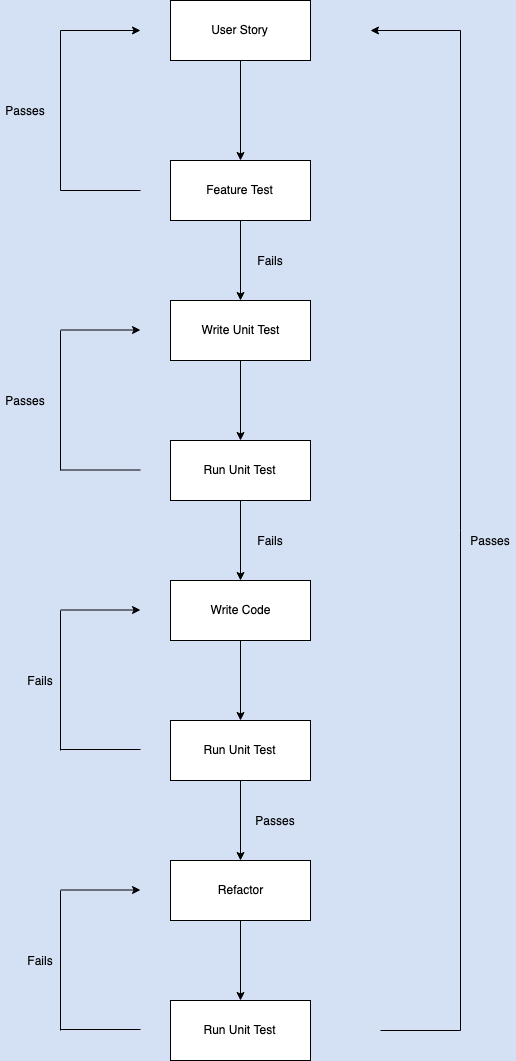

The diagram above was exported from draw.io. Its source (the exported page's mxGraphModel, read from the mxfile embedded in the PNG):
<mxGraphModel dx="1311" dy="847" grid="1" gridSize="10" guides="1" tooltips="1" connect="1" arrows="1" fold="1" page="1" pageScale="1" pageWidth="827" pageHeight="1169" background="#D4E1F5" math="0" shadow="0">
  <root>
    <mxCell id="0" />
    <mxCell id="1" parent="0" />
    <mxCell id="FWp_E1xGoQU1PD5m147K-6" value="" style="edgeStyle=orthogonalEdgeStyle;rounded=0;orthogonalLoop=1;jettySize=auto;html=1;" edge="1" parent="1" source="FWp_E1xGoQU1PD5m147K-4" target="FWp_E1xGoQU1PD5m147K-5">
      <mxGeometry relative="1" as="geometry" />
    </mxCell>
    <mxCell id="FWp_E1xGoQU1PD5m147K-4" value="User Story" style="rounded=0;whiteSpace=wrap;html=1;" vertex="1" parent="1">
      <mxGeometry x="350" y="10" width="140" height="60" as="geometry" />
    </mxCell>
    <mxCell id="FWp_E1xGoQU1PD5m147K-12" value="" style="edgeStyle=orthogonalEdgeStyle;rounded=0;orthogonalLoop=1;jettySize=auto;html=1;" edge="1" parent="1" source="FWp_E1xGoQU1PD5m147K-5" target="FWp_E1xGoQU1PD5m147K-11">
      <mxGeometry relative="1" as="geometry" />
    </mxCell>
    <mxCell id="FWp_E1xGoQU1PD5m147K-5" value="Feature Test" style="rounded=0;whiteSpace=wrap;html=1;" vertex="1" parent="1">
      <mxGeometry x="350" y="170" width="140" height="60" as="geometry" />
    </mxCell>
    <mxCell id="FWp_E1xGoQU1PD5m147K-15" value="" style="edgeStyle=orthogonalEdgeStyle;rounded=0;orthogonalLoop=1;jettySize=auto;html=1;" edge="1" parent="1" source="FWp_E1xGoQU1PD5m147K-11" target="FWp_E1xGoQU1PD5m147K-14">
      <mxGeometry relative="1" as="geometry" />
    </mxCell>
    <mxCell id="FWp_E1xGoQU1PD5m147K-11" value="Write Unit Test" style="rounded=0;whiteSpace=wrap;html=1;" vertex="1" parent="1">
      <mxGeometry x="350" y="310" width="140" height="60" as="geometry" />
    </mxCell>
    <mxCell id="FWp_E1xGoQU1PD5m147K-22" value="" style="edgeStyle=orthogonalEdgeStyle;rounded=0;orthogonalLoop=1;jettySize=auto;html=1;" edge="1" parent="1" source="FWp_E1xGoQU1PD5m147K-14" target="FWp_E1xGoQU1PD5m147K-21">
      <mxGeometry relative="1" as="geometry" />
    </mxCell>
    <mxCell id="FWp_E1xGoQU1PD5m147K-14" value="Run Unit Test" style="rounded=0;whiteSpace=wrap;html=1;" vertex="1" parent="1">
      <mxGeometry x="350" y="450" width="140" height="60" as="geometry" />
    </mxCell>
    <mxCell id="FWp_E1xGoQU1PD5m147K-26" value="" style="edgeStyle=orthogonalEdgeStyle;rounded=0;orthogonalLoop=1;jettySize=auto;html=1;" edge="1" parent="1" source="FWp_E1xGoQU1PD5m147K-21" target="FWp_E1xGoQU1PD5m147K-25">
      <mxGeometry relative="1" as="geometry" />
    </mxCell>
    <mxCell id="FWp_E1xGoQU1PD5m147K-21" value="Write Code" style="rounded=0;whiteSpace=wrap;html=1;" vertex="1" parent="1">
      <mxGeometry x="350" y="590" width="140" height="60" as="geometry" />
    </mxCell>
    <mxCell id="FWp_E1xGoQU1PD5m147K-28" value="" style="edgeStyle=orthogonalEdgeStyle;rounded=0;orthogonalLoop=1;jettySize=auto;html=1;" edge="1" parent="1" source="FWp_E1xGoQU1PD5m147K-25" target="FWp_E1xGoQU1PD5m147K-27">
      <mxGeometry relative="1" as="geometry" />
    </mxCell>
    <mxCell id="FWp_E1xGoQU1PD5m147K-25" value="Run Unit Test" style="rounded=0;whiteSpace=wrap;html=1;" vertex="1" parent="1">
      <mxGeometry x="350" y="730" width="140" height="60" as="geometry" />
    </mxCell>
    <mxCell id="FWp_E1xGoQU1PD5m147K-30" value="" style="edgeStyle=orthogonalEdgeStyle;rounded=0;orthogonalLoop=1;jettySize=auto;html=1;" edge="1" parent="1" source="FWp_E1xGoQU1PD5m147K-27" target="FWp_E1xGoQU1PD5m147K-29">
      <mxGeometry relative="1" as="geometry" />
    </mxCell>
    <mxCell id="FWp_E1xGoQU1PD5m147K-27" value="Refactor" style="rounded=0;whiteSpace=wrap;html=1;" vertex="1" parent="1">
      <mxGeometry x="350" y="870" width="140" height="60" as="geometry" />
    </mxCell>
    <mxCell id="FWp_E1xGoQU1PD5m147K-29" value="Run Unit Test" style="rounded=0;whiteSpace=wrap;html=1;" vertex="1" parent="1">
      <mxGeometry x="350" y="1010" width="140" height="60" as="geometry" />
    </mxCell>
    <mxCell id="FWp_E1xGoQU1PD5m147K-7" value="" style="endArrow=none;html=1;" edge="1" parent="1">
      <mxGeometry width="50" height="50" relative="1" as="geometry">
        <mxPoint x="240" y="200" as="sourcePoint" />
        <mxPoint x="320" y="200" as="targetPoint" />
      </mxGeometry>
    </mxCell>
    <mxCell id="FWp_E1xGoQU1PD5m147K-8" value="" style="endArrow=none;html=1;" edge="1" parent="1">
      <mxGeometry width="50" height="50" relative="1" as="geometry">
        <mxPoint x="240" y="200" as="sourcePoint" />
        <mxPoint x="240" y="40" as="targetPoint" />
        <Array as="points" />
      </mxGeometry>
    </mxCell>
    <mxCell id="FWp_E1xGoQU1PD5m147K-9" value="" style="endArrow=classic;html=1;" edge="1" parent="1">
      <mxGeometry width="50" height="50" relative="1" as="geometry">
        <mxPoint x="240" y="40" as="sourcePoint" />
        <mxPoint x="320" y="40" as="targetPoint" />
      </mxGeometry>
    </mxCell>
    <mxCell id="FWp_E1xGoQU1PD5m147K-10" value="Passes" style="text;html=1;strokeColor=none;fillColor=none;align=center;verticalAlign=middle;whiteSpace=wrap;rounded=0;" vertex="1" parent="1">
      <mxGeometry x="180" y="110" width="50" height="20" as="geometry" />
    </mxCell>
    <mxCell id="FWp_E1xGoQU1PD5m147K-13" value="Fails" style="text;html=1;strokeColor=none;fillColor=none;align=center;verticalAlign=middle;whiteSpace=wrap;rounded=0;" vertex="1" parent="1">
      <mxGeometry x="430" y="260" width="40" height="20" as="geometry" />
    </mxCell>
    <mxCell id="FWp_E1xGoQU1PD5m147K-17" value="" style="endArrow=none;html=1;" edge="1" parent="1">
      <mxGeometry width="50" height="50" relative="1" as="geometry">
        <mxPoint x="240" y="479.5" as="sourcePoint" />
        <mxPoint x="320" y="479.5" as="targetPoint" />
      </mxGeometry>
    </mxCell>
    <mxCell id="FWp_E1xGoQU1PD5m147K-18" value="" style="endArrow=classic;html=1;" edge="1" parent="1">
      <mxGeometry width="50" height="50" relative="1" as="geometry">
        <mxPoint x="240" y="339.5" as="sourcePoint" />
        <mxPoint x="320" y="339.5" as="targetPoint" />
      </mxGeometry>
    </mxCell>
    <mxCell id="FWp_E1xGoQU1PD5m147K-19" value="" style="endArrow=none;html=1;" edge="1" parent="1">
      <mxGeometry width="50" height="50" relative="1" as="geometry">
        <mxPoint x="240" y="480" as="sourcePoint" />
        <mxPoint x="240" y="340" as="targetPoint" />
      </mxGeometry>
    </mxCell>
    <mxCell id="FWp_E1xGoQU1PD5m147K-20" value="Passes" style="text;html=1;strokeColor=none;fillColor=none;align=center;verticalAlign=middle;whiteSpace=wrap;rounded=0;" vertex="1" parent="1">
      <mxGeometry x="180" y="400" width="50" height="20" as="geometry" />
    </mxCell>
    <mxCell id="FWp_E1xGoQU1PD5m147K-23" value="Fails" style="text;html=1;strokeColor=none;fillColor=none;align=center;verticalAlign=middle;whiteSpace=wrap;rounded=0;" vertex="1" parent="1">
      <mxGeometry x="430" y="540" width="40" height="20" as="geometry" />
    </mxCell>
    <mxCell id="FWp_E1xGoQU1PD5m147K-31" value="Passes" style="text;html=1;strokeColor=none;fillColor=none;align=center;verticalAlign=middle;whiteSpace=wrap;rounded=0;" vertex="1" parent="1">
      <mxGeometry x="430" y="820" width="50" height="20" as="geometry" />
    </mxCell>
    <mxCell id="FWp_E1xGoQU1PD5m147K-32" value="" style="endArrow=none;html=1;" edge="1" parent="1">
      <mxGeometry width="50" height="50" relative="1" as="geometry">
        <mxPoint x="240" y="759" as="sourcePoint" />
        <mxPoint x="320" y="759" as="targetPoint" />
      </mxGeometry>
    </mxCell>
    <mxCell id="FWp_E1xGoQU1PD5m147K-33" value="" style="endArrow=none;html=1;" edge="1" parent="1">
      <mxGeometry width="50" height="50" relative="1" as="geometry">
        <mxPoint x="240" y="760" as="sourcePoint" />
        <mxPoint x="240" y="620" as="targetPoint" />
      </mxGeometry>
    </mxCell>
    <mxCell id="FWp_E1xGoQU1PD5m147K-34" value="" style="endArrow=classic;html=1;" edge="1" parent="1">
      <mxGeometry width="50" height="50" relative="1" as="geometry">
        <mxPoint x="240" y="619.5" as="sourcePoint" />
        <mxPoint x="320" y="619.5" as="targetPoint" />
      </mxGeometry>
    </mxCell>
    <mxCell id="FWp_E1xGoQU1PD5m147K-35" value="Fails" style="text;html=1;strokeColor=none;fillColor=none;align=center;verticalAlign=middle;whiteSpace=wrap;rounded=0;" vertex="1" parent="1">
      <mxGeometry x="200" y="680" width="40" height="20" as="geometry" />
    </mxCell>
    <mxCell id="FWp_E1xGoQU1PD5m147K-36" value="" style="endArrow=none;html=1;" edge="1" parent="1">
      <mxGeometry width="50" height="50" relative="1" as="geometry">
        <mxPoint x="240" y="1039" as="sourcePoint" />
        <mxPoint x="320" y="1039" as="targetPoint" />
      </mxGeometry>
    </mxCell>
    <mxCell id="FWp_E1xGoQU1PD5m147K-37" value="" style="endArrow=none;html=1;" edge="1" parent="1">
      <mxGeometry width="50" height="50" relative="1" as="geometry">
        <mxPoint x="240" y="1040" as="sourcePoint" />
        <mxPoint x="240" y="900" as="targetPoint" />
      </mxGeometry>
    </mxCell>
    <mxCell id="FWp_E1xGoQU1PD5m147K-38" value="" style="endArrow=classic;html=1;" edge="1" parent="1">
      <mxGeometry width="50" height="50" relative="1" as="geometry">
        <mxPoint x="240" y="899.5" as="sourcePoint" />
        <mxPoint x="320" y="899.5" as="targetPoint" />
      </mxGeometry>
    </mxCell>
    <mxCell id="FWp_E1xGoQU1PD5m147K-39" value="Fails" style="text;html=1;strokeColor=none;fillColor=none;align=center;verticalAlign=middle;whiteSpace=wrap;rounded=0;" vertex="1" parent="1">
      <mxGeometry x="200" y="960" width="40" height="20" as="geometry" />
    </mxCell>
    <mxCell id="FWp_E1xGoQU1PD5m147K-40" value="" style="endArrow=none;html=1;" edge="1" parent="1">
      <mxGeometry width="50" height="50" relative="1" as="geometry">
        <mxPoint x="560" y="1040" as="sourcePoint" />
        <mxPoint x="640" y="1040" as="targetPoint" />
      </mxGeometry>
    </mxCell>
    <mxCell id="FWp_E1xGoQU1PD5m147K-41" value="" style="endArrow=none;html=1;" edge="1" parent="1">
      <mxGeometry width="50" height="50" relative="1" as="geometry">
        <mxPoint x="640" y="1040" as="sourcePoint" />
        <mxPoint x="640" y="40" as="targetPoint" />
      </mxGeometry>
    </mxCell>
    <mxCell id="FWp_E1xGoQU1PD5m147K-43" value="" style="endArrow=classic;html=1;" edge="1" parent="1">
      <mxGeometry width="50" height="50" relative="1" as="geometry">
        <mxPoint x="640" y="40" as="sourcePoint" />
        <mxPoint x="550" y="40" as="targetPoint" />
      </mxGeometry>
    </mxCell>
    <mxCell id="FWp_E1xGoQU1PD5m147K-44" value="Passes" style="text;html=1;strokeColor=none;fillColor=none;align=center;verticalAlign=middle;whiteSpace=wrap;rounded=0;" vertex="1" parent="1">
      <mxGeometry x="645" y="540" width="50" height="20" as="geometry" />
    </mxCell>
  </root>
</mxGraphModel>